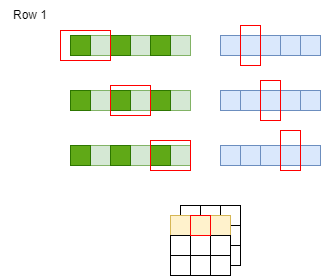

The diagram above was exported from draw.io. Its source (the exported page's mxGraphModel, read from the mxfile embedded in the PNG):
<mxGraphModel dx="698" dy="410" grid="1" gridSize="10" guides="1" tooltips="1" connect="1" arrows="1" fold="1" page="1" pageScale="1" pageWidth="827" pageHeight="1169" math="0" shadow="0">
  <root>
    <mxCell id="0" />
    <mxCell id="1" parent="0" />
    <mxCell id="MxFjjevNcLOL9TotRscE-1" value="" style="rounded=0;whiteSpace=wrap;html=1;fillColor=#dae8fc;strokeColor=#6c8ebf;" vertex="1" parent="1">
      <mxGeometry x="400" y="325" width="20" height="20" as="geometry" />
    </mxCell>
    <mxCell id="MxFjjevNcLOL9TotRscE-2" value="" style="rounded=0;whiteSpace=wrap;html=1;fillColor=#dae8fc;strokeColor=#6c8ebf;" vertex="1" parent="1">
      <mxGeometry x="420" y="325" width="20" height="20" as="geometry" />
    </mxCell>
    <mxCell id="MxFjjevNcLOL9TotRscE-3" value="" style="rounded=0;whiteSpace=wrap;html=1;fillColor=#dae8fc;strokeColor=#6c8ebf;" vertex="1" parent="1">
      <mxGeometry x="440" y="325" width="20" height="20" as="geometry" />
    </mxCell>
    <mxCell id="MxFjjevNcLOL9TotRscE-4" value="" style="rounded=0;whiteSpace=wrap;html=1;fillColor=#dae8fc;strokeColor=#6c8ebf;" vertex="1" parent="1">
      <mxGeometry x="460" y="325" width="20" height="20" as="geometry" />
    </mxCell>
    <mxCell id="MxFjjevNcLOL9TotRscE-5" value="" style="rounded=0;whiteSpace=wrap;html=1;fillColor=#dae8fc;strokeColor=#6c8ebf;" vertex="1" parent="1">
      <mxGeometry x="480" y="325" width="20" height="20" as="geometry" />
    </mxCell>
    <mxCell id="MxFjjevNcLOL9TotRscE-6" value="" style="rounded=0;whiteSpace=wrap;html=1;fillColor=#d5e8d4;strokeColor=#82b366;" vertex="1" parent="1">
      <mxGeometry x="270" y="325" width="20" height="20" as="geometry" />
    </mxCell>
    <mxCell id="MxFjjevNcLOL9TotRscE-7" value="" style="rounded=0;whiteSpace=wrap;html=1;fillColor=#d5e8d4;strokeColor=#82b366;" vertex="1" parent="1">
      <mxGeometry x="310" y="325" width="20" height="20" as="geometry" />
    </mxCell>
    <mxCell id="MxFjjevNcLOL9TotRscE-8" value="" style="rounded=0;whiteSpace=wrap;html=1;fillColor=#d5e8d4;strokeColor=#82b366;" vertex="1" parent="1">
      <mxGeometry x="350" y="325" width="20" height="20" as="geometry" />
    </mxCell>
    <mxCell id="MxFjjevNcLOL9TotRscE-9" value="" style="rounded=0;whiteSpace=wrap;html=1;fillColor=#60a917;fontColor=#ffffff;strokeColor=#2D7600;" vertex="1" parent="1">
      <mxGeometry x="250" y="325" width="20" height="20" as="geometry" />
    </mxCell>
    <mxCell id="MxFjjevNcLOL9TotRscE-10" value="" style="rounded=0;whiteSpace=wrap;html=1;fillColor=#60a917;fontColor=#ffffff;strokeColor=#2D7600;" vertex="1" parent="1">
      <mxGeometry x="290" y="325" width="20" height="20" as="geometry" />
    </mxCell>
    <mxCell id="MxFjjevNcLOL9TotRscE-11" value="" style="rounded=0;whiteSpace=wrap;html=1;fillColor=#60a917;fontColor=#ffffff;strokeColor=#2D7600;" vertex="1" parent="1">
      <mxGeometry x="330" y="325" width="20" height="20" as="geometry" />
    </mxCell>
    <mxCell id="MxFjjevNcLOL9TotRscE-12" value="" style="rounded=0;whiteSpace=wrap;html=1;fillColor=none;strokeColor=#FF0000;" vertex="1" parent="1">
      <mxGeometry x="240" y="320" width="50" height="30" as="geometry" />
    </mxCell>
    <mxCell id="MxFjjevNcLOL9TotRscE-13" value="" style="rounded=0;whiteSpace=wrap;html=1;fillColor=#dae8fc;strokeColor=#6c8ebf;" vertex="1" parent="1">
      <mxGeometry x="400" y="380" width="20" height="20" as="geometry" />
    </mxCell>
    <mxCell id="MxFjjevNcLOL9TotRscE-14" value="" style="rounded=0;whiteSpace=wrap;html=1;fillColor=#dae8fc;strokeColor=#6c8ebf;" vertex="1" parent="1">
      <mxGeometry x="420" y="380" width="20" height="20" as="geometry" />
    </mxCell>
    <mxCell id="MxFjjevNcLOL9TotRscE-15" value="" style="rounded=0;whiteSpace=wrap;html=1;fillColor=#dae8fc;strokeColor=#6c8ebf;" vertex="1" parent="1">
      <mxGeometry x="440" y="380" width="20" height="20" as="geometry" />
    </mxCell>
    <mxCell id="MxFjjevNcLOL9TotRscE-16" value="" style="rounded=0;whiteSpace=wrap;html=1;fillColor=#dae8fc;strokeColor=#6c8ebf;" vertex="1" parent="1">
      <mxGeometry x="460" y="380" width="20" height="20" as="geometry" />
    </mxCell>
    <mxCell id="MxFjjevNcLOL9TotRscE-17" value="" style="rounded=0;whiteSpace=wrap;html=1;fillColor=#dae8fc;strokeColor=#6c8ebf;" vertex="1" parent="1">
      <mxGeometry x="480" y="380" width="20" height="20" as="geometry" />
    </mxCell>
    <mxCell id="MxFjjevNcLOL9TotRscE-18" value="" style="rounded=0;whiteSpace=wrap;html=1;fillColor=#d5e8d4;strokeColor=#82b366;" vertex="1" parent="1">
      <mxGeometry x="270" y="380" width="20" height="20" as="geometry" />
    </mxCell>
    <mxCell id="MxFjjevNcLOL9TotRscE-19" value="" style="rounded=0;whiteSpace=wrap;html=1;fillColor=#d5e8d4;strokeColor=#82b366;" vertex="1" parent="1">
      <mxGeometry x="310" y="380" width="20" height="20" as="geometry" />
    </mxCell>
    <mxCell id="MxFjjevNcLOL9TotRscE-20" value="" style="rounded=0;whiteSpace=wrap;html=1;fillColor=#d5e8d4;strokeColor=#82b366;" vertex="1" parent="1">
      <mxGeometry x="350" y="380" width="20" height="20" as="geometry" />
    </mxCell>
    <mxCell id="MxFjjevNcLOL9TotRscE-21" value="" style="rounded=0;whiteSpace=wrap;html=1;fillColor=#60a917;fontColor=#ffffff;strokeColor=#2D7600;" vertex="1" parent="1">
      <mxGeometry x="250" y="380" width="20" height="20" as="geometry" />
    </mxCell>
    <mxCell id="MxFjjevNcLOL9TotRscE-22" value="" style="rounded=0;whiteSpace=wrap;html=1;fillColor=#60a917;fontColor=#ffffff;strokeColor=#2D7600;" vertex="1" parent="1">
      <mxGeometry x="290" y="380" width="20" height="20" as="geometry" />
    </mxCell>
    <mxCell id="MxFjjevNcLOL9TotRscE-23" value="" style="rounded=0;whiteSpace=wrap;html=1;fillColor=#60a917;fontColor=#ffffff;strokeColor=#2D7600;" vertex="1" parent="1">
      <mxGeometry x="330" y="380" width="20" height="20" as="geometry" />
    </mxCell>
    <mxCell id="MxFjjevNcLOL9TotRscE-24" value="" style="rounded=0;whiteSpace=wrap;html=1;fillColor=none;strokeColor=#FF0000;" vertex="1" parent="1">
      <mxGeometry x="290" y="375" width="40" height="30" as="geometry" />
    </mxCell>
    <mxCell id="MxFjjevNcLOL9TotRscE-25" value="" style="rounded=0;whiteSpace=wrap;html=1;fillColor=none;strokeColor=#FF0000;" vertex="1" parent="1">
      <mxGeometry x="420" y="315" width="20" height="40" as="geometry" />
    </mxCell>
    <mxCell id="MxFjjevNcLOL9TotRscE-26" value="" style="rounded=0;whiteSpace=wrap;html=1;fillColor=none;strokeColor=#FF0000;" vertex="1" parent="1">
      <mxGeometry x="440" y="370" width="20" height="40" as="geometry" />
    </mxCell>
    <mxCell id="MxFjjevNcLOL9TotRscE-27" value="Row 1" style="text;html=1;strokeColor=none;fillColor=none;align=center;verticalAlign=middle;whiteSpace=wrap;rounded=0;" vertex="1" parent="1">
      <mxGeometry x="180" y="290" width="60" height="30" as="geometry" />
    </mxCell>
    <mxCell id="MxFjjevNcLOL9TotRscE-28" value="" style="rounded=0;whiteSpace=wrap;html=1;fillColor=#dae8fc;strokeColor=#6c8ebf;" vertex="1" parent="1">
      <mxGeometry x="400" y="435" width="20" height="20" as="geometry" />
    </mxCell>
    <mxCell id="MxFjjevNcLOL9TotRscE-29" value="" style="rounded=0;whiteSpace=wrap;html=1;fillColor=#dae8fc;strokeColor=#6c8ebf;" vertex="1" parent="1">
      <mxGeometry x="420" y="435" width="20" height="20" as="geometry" />
    </mxCell>
    <mxCell id="MxFjjevNcLOL9TotRscE-30" value="" style="rounded=0;whiteSpace=wrap;html=1;fillColor=#dae8fc;strokeColor=#6c8ebf;" vertex="1" parent="1">
      <mxGeometry x="440" y="435" width="20" height="20" as="geometry" />
    </mxCell>
    <mxCell id="MxFjjevNcLOL9TotRscE-31" value="" style="rounded=0;whiteSpace=wrap;html=1;fillColor=#dae8fc;strokeColor=#6c8ebf;" vertex="1" parent="1">
      <mxGeometry x="460" y="435" width="20" height="20" as="geometry" />
    </mxCell>
    <mxCell id="MxFjjevNcLOL9TotRscE-32" value="" style="rounded=0;whiteSpace=wrap;html=1;fillColor=#dae8fc;strokeColor=#6c8ebf;" vertex="1" parent="1">
      <mxGeometry x="480" y="435" width="20" height="20" as="geometry" />
    </mxCell>
    <mxCell id="MxFjjevNcLOL9TotRscE-33" value="" style="rounded=0;whiteSpace=wrap;html=1;fillColor=#d5e8d4;strokeColor=#82b366;" vertex="1" parent="1">
      <mxGeometry x="270" y="435" width="20" height="20" as="geometry" />
    </mxCell>
    <mxCell id="MxFjjevNcLOL9TotRscE-34" value="" style="rounded=0;whiteSpace=wrap;html=1;fillColor=#d5e8d4;strokeColor=#82b366;" vertex="1" parent="1">
      <mxGeometry x="310" y="435" width="20" height="20" as="geometry" />
    </mxCell>
    <mxCell id="MxFjjevNcLOL9TotRscE-35" value="" style="rounded=0;whiteSpace=wrap;html=1;fillColor=#d5e8d4;strokeColor=#82b366;" vertex="1" parent="1">
      <mxGeometry x="350" y="435" width="20" height="20" as="geometry" />
    </mxCell>
    <mxCell id="MxFjjevNcLOL9TotRscE-36" value="" style="rounded=0;whiteSpace=wrap;html=1;fillColor=#60a917;fontColor=#ffffff;strokeColor=#2D7600;" vertex="1" parent="1">
      <mxGeometry x="250" y="435" width="20" height="20" as="geometry" />
    </mxCell>
    <mxCell id="MxFjjevNcLOL9TotRscE-37" value="" style="rounded=0;whiteSpace=wrap;html=1;fillColor=#60a917;fontColor=#ffffff;strokeColor=#2D7600;" vertex="1" parent="1">
      <mxGeometry x="290" y="435" width="20" height="20" as="geometry" />
    </mxCell>
    <mxCell id="MxFjjevNcLOL9TotRscE-38" value="" style="rounded=0;whiteSpace=wrap;html=1;fillColor=#60a917;fontColor=#ffffff;strokeColor=#2D7600;" vertex="1" parent="1">
      <mxGeometry x="330" y="435" width="20" height="20" as="geometry" />
    </mxCell>
    <mxCell id="MxFjjevNcLOL9TotRscE-39" value="" style="rounded=0;whiteSpace=wrap;html=1;fillColor=none;strokeColor=#FF0000;" vertex="1" parent="1">
      <mxGeometry x="330" y="430" width="40" height="30" as="geometry" />
    </mxCell>
    <mxCell id="MxFjjevNcLOL9TotRscE-40" value="" style="rounded=0;whiteSpace=wrap;html=1;fillColor=none;strokeColor=#FF0000;" vertex="1" parent="1">
      <mxGeometry x="460" y="420" width="20" height="40" as="geometry" />
    </mxCell>
    <mxCell id="MxFjjevNcLOL9TotRscE-41" value="" style="rounded=0;whiteSpace=wrap;html=1;" vertex="1" parent="1">
      <mxGeometry x="360" y="495" width="20" height="20" as="geometry" />
    </mxCell>
    <mxCell id="MxFjjevNcLOL9TotRscE-42" value="" style="rounded=0;whiteSpace=wrap;html=1;" vertex="1" parent="1">
      <mxGeometry x="380" y="495" width="20" height="20" as="geometry" />
    </mxCell>
    <mxCell id="MxFjjevNcLOL9TotRscE-43" value="" style="rounded=0;whiteSpace=wrap;html=1;" vertex="1" parent="1">
      <mxGeometry x="400" y="495" width="20" height="20" as="geometry" />
    </mxCell>
    <mxCell id="MxFjjevNcLOL9TotRscE-44" value="" style="rounded=0;whiteSpace=wrap;html=1;" vertex="1" parent="1">
      <mxGeometry x="360" y="515" width="20" height="20" as="geometry" />
    </mxCell>
    <mxCell id="MxFjjevNcLOL9TotRscE-45" value="" style="rounded=0;whiteSpace=wrap;html=1;" vertex="1" parent="1">
      <mxGeometry x="360" y="535" width="20" height="20" as="geometry" />
    </mxCell>
    <mxCell id="MxFjjevNcLOL9TotRscE-46" value="" style="rounded=0;whiteSpace=wrap;html=1;" vertex="1" parent="1">
      <mxGeometry x="380" y="515" width="20" height="20" as="geometry" />
    </mxCell>
    <mxCell id="MxFjjevNcLOL9TotRscE-47" value="" style="rounded=0;whiteSpace=wrap;html=1;" vertex="1" parent="1">
      <mxGeometry x="380" y="535" width="20" height="20" as="geometry" />
    </mxCell>
    <mxCell id="MxFjjevNcLOL9TotRscE-48" value="" style="rounded=0;whiteSpace=wrap;html=1;" vertex="1" parent="1">
      <mxGeometry x="400" y="515" width="20" height="20" as="geometry" />
    </mxCell>
    <mxCell id="MxFjjevNcLOL9TotRscE-49" value="" style="rounded=0;whiteSpace=wrap;html=1;" vertex="1" parent="1">
      <mxGeometry x="400" y="535" width="20" height="20" as="geometry" />
    </mxCell>
    <mxCell id="MxFjjevNcLOL9TotRscE-50" value="" style="rounded=0;whiteSpace=wrap;html=1;fillColor=#fff2cc;strokeColor=#d6b656;" vertex="1" parent="1">
      <mxGeometry x="350" y="505" width="20" height="20" as="geometry" />
    </mxCell>
    <mxCell id="MxFjjevNcLOL9TotRscE-51" value="" style="rounded=0;whiteSpace=wrap;html=1;fillColor=#fff2cc;strokeColor=#d6b656;" vertex="1" parent="1">
      <mxGeometry x="370" y="505" width="20" height="20" as="geometry" />
    </mxCell>
    <mxCell id="MxFjjevNcLOL9TotRscE-52" value="" style="rounded=0;whiteSpace=wrap;html=1;fillColor=#fff2cc;strokeColor=#d6b656;" vertex="1" parent="1">
      <mxGeometry x="390" y="505" width="20" height="20" as="geometry" />
    </mxCell>
    <mxCell id="MxFjjevNcLOL9TotRscE-53" value="" style="rounded=0;whiteSpace=wrap;html=1;" vertex="1" parent="1">
      <mxGeometry x="350" y="525" width="20" height="20" as="geometry" />
    </mxCell>
    <mxCell id="MxFjjevNcLOL9TotRscE-54" value="" style="rounded=0;whiteSpace=wrap;html=1;" vertex="1" parent="1">
      <mxGeometry x="350" y="545" width="20" height="20" as="geometry" />
    </mxCell>
    <mxCell id="MxFjjevNcLOL9TotRscE-55" value="" style="rounded=0;whiteSpace=wrap;html=1;" vertex="1" parent="1">
      <mxGeometry x="370" y="525" width="20" height="20" as="geometry" />
    </mxCell>
    <mxCell id="MxFjjevNcLOL9TotRscE-56" value="" style="rounded=0;whiteSpace=wrap;html=1;" vertex="1" parent="1">
      <mxGeometry x="370" y="545" width="20" height="20" as="geometry" />
    </mxCell>
    <mxCell id="MxFjjevNcLOL9TotRscE-57" value="" style="rounded=0;whiteSpace=wrap;html=1;" vertex="1" parent="1">
      <mxGeometry x="390" y="525" width="20" height="20" as="geometry" />
    </mxCell>
    <mxCell id="MxFjjevNcLOL9TotRscE-58" value="" style="rounded=0;whiteSpace=wrap;html=1;" vertex="1" parent="1">
      <mxGeometry x="390" y="545" width="20" height="20" as="geometry" />
    </mxCell>
    <mxCell id="MxFjjevNcLOL9TotRscE-59" value="" style="rounded=0;whiteSpace=wrap;html=1;fillColor=none;strokeColor=#FF0000;" vertex="1" parent="1">
      <mxGeometry x="370" y="505" width="20" height="20" as="geometry" />
    </mxCell>
  </root>
</mxGraphModel>